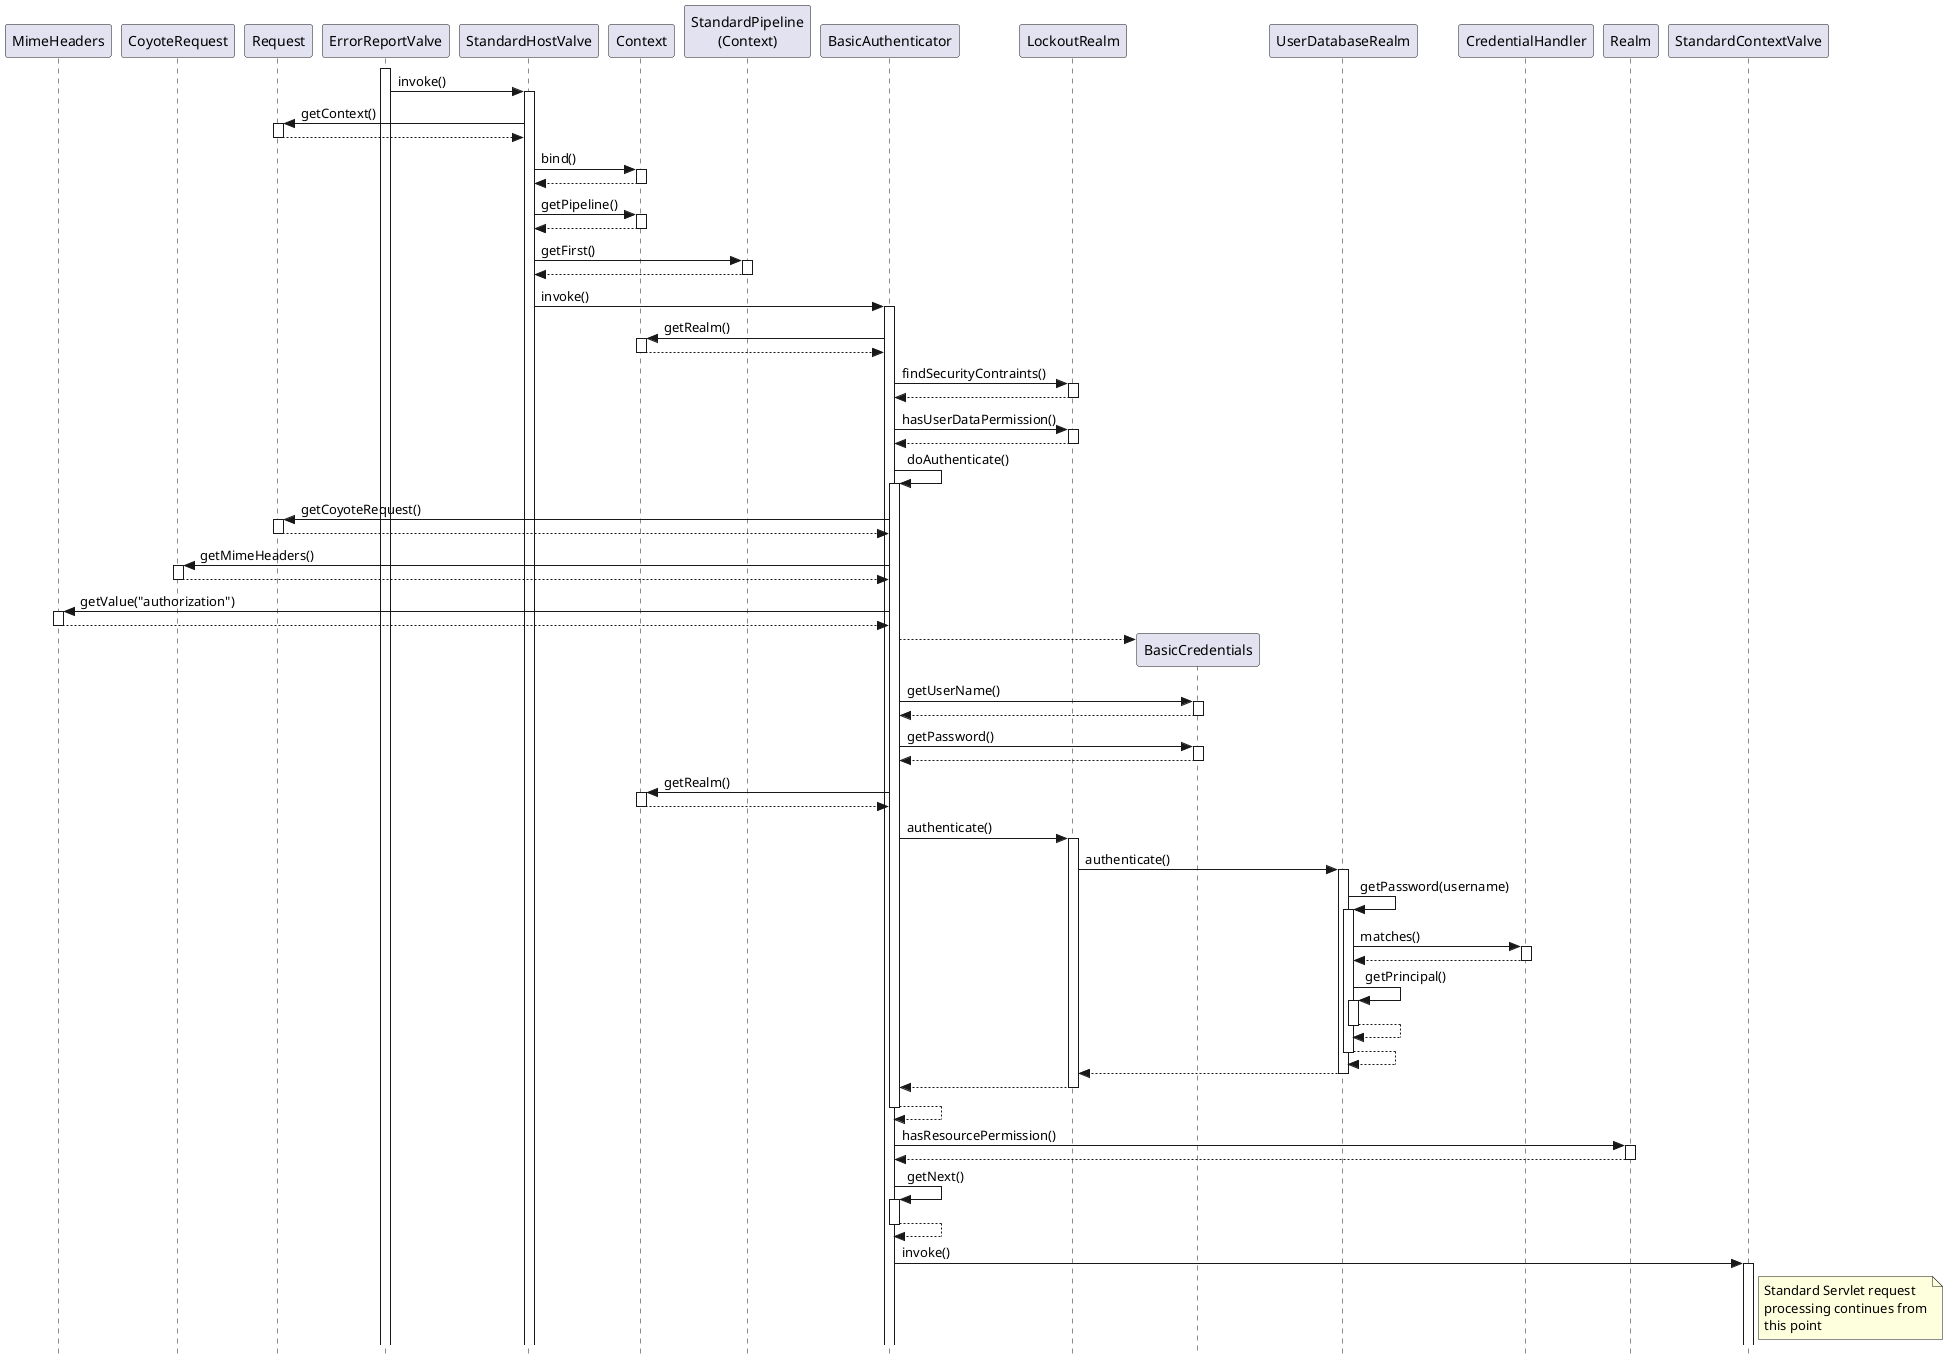

The diagram above was rendered by PlantUML. Its source (embedded in the PNG):
@startuml

' Licensed to the Apache Software Foundation (ASF) under one or more
' contributor license agreements.  See the NOTICE file distributed with
' this work for additional information regarding copyright ownership.
' The ASF licenses this file to You under the Apache License, Version 2.0
' (the "License"); you may not use this file except in compliance with
' the License.  You may obtain a copy of the License at
'
'     http://www.apache.org/licenses/LICENSE-2.0
'
' Unless required by applicable law or agreed to in writing, software
' distributed under the License is distributed on an "AS IS" BASIS,
' WITHOUT WARRANTIES OR CONDITIONS OF ANY KIND, either express or implied.
' See the License for the specific language governing permissions and
' limitations under the License.

hide footbox
skinparam style strictuml

participant MimeHeaders
participant CoyoteRequest
participant Request
activate ErrorReportValve

ErrorReportValve -> StandardHostValve ++: invoke()
StandardHostValve -> Request ++: getContext()
return 
StandardHostValve -> Context ++: bind()
return
StandardHostValve -> Context ++: getPipeline()
return
StandardHostValve -> "StandardPipeline\n(Context)" ++: getFirst()
return
StandardHostValve -> BasicAuthenticator ++: invoke()
BasicAuthenticator -> Context ++: getRealm()
return
BasicAuthenticator -> LockoutRealm ++: findSecurityContraints()
return
BasicAuthenticator -> LockoutRealm ++: hasUserDataPermission()
return
BasicAuthenticator -> BasicAuthenticator ++: doAuthenticate()
BasicAuthenticator -> Request ++: getCoyoteRequest()
return
BasicAuthenticator -> CoyoteRequest ++: getMimeHeaders()
return
BasicAuthenticator -> MimeHeaders ++: getValue("authorization")
return
BasicAuthenticator --> BasicCredentials **:
BasicAuthenticator -> BasicCredentials ++: getUserName()
return
BasicAuthenticator -> BasicCredentials ++: getPassword()
return
BasicAuthenticator -> Context ++: getRealm()
return
BasicAuthenticator -> LockoutRealm ++: authenticate()
LockoutRealm -> UserDatabaseRealm ++: authenticate()
UserDatabaseRealm -> UserDatabaseRealm ++: getPassword(username)
UserDatabaseRealm -> CredentialHandler ++: matches()
return
UserDatabaseRealm -> UserDatabaseRealm ++: getPrincipal()
return
return
return
return
return
BasicAuthenticator -> Realm ++: hasResourcePermission()
return
BasicAuthenticator -> BasicAuthenticator ++: getNext()
return
BasicAuthenticator -> StandardContextValve ++: invoke()
note right of StandardContextValve
  Standard Servlet request
  processing continues from
  this point
end note

@enduml